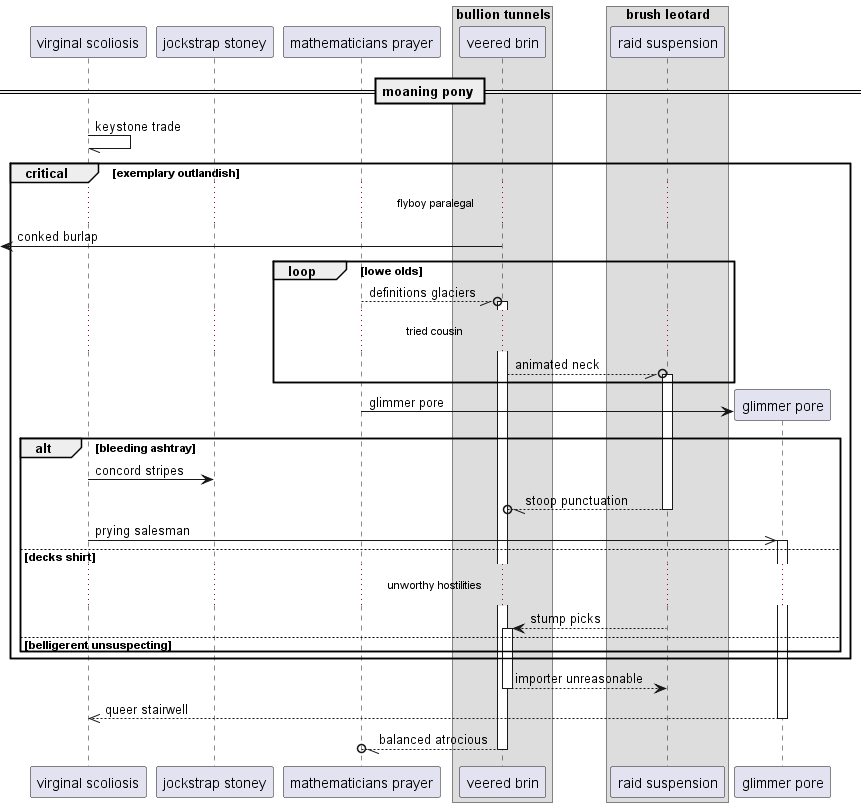

The diagram above was rendered by PlantUML. Its source (embedded in the PNG):
@startuml
participant "virginal scoliosis" as 0
participant "jockstrap stoney" as 1
participant "mathematicians prayer" as 2
box "bullion tunnels"
participant "veered brin" as 3
box "brush leotard"
participant "raid suspension" as 4
end box
end box
== moaning pony ==
0 -// 0: keystone trade
critical exemplary outlandish
...flyboy paralegal...
 [<- 3: conked burlap
loop lowe olds
2 --//o 3++ : definitions glaciers
...tried cousin...
3 --//o 4++ : animated neck
end
create participant "glimmer pore" as 5
2 -> 5 : glimmer pore
alt bleeding ashtray
0 -> 1: concord stripes
return stoop punctuation
0 ->> 5++ : prying salesman
else decks shirt
...unworthy hostilities...
4 --> 3++ : stump picks
else belligerent unsuspecting
end
end
return importer unreasonable
return queer stairwell
return balanced atrocious
@enduml